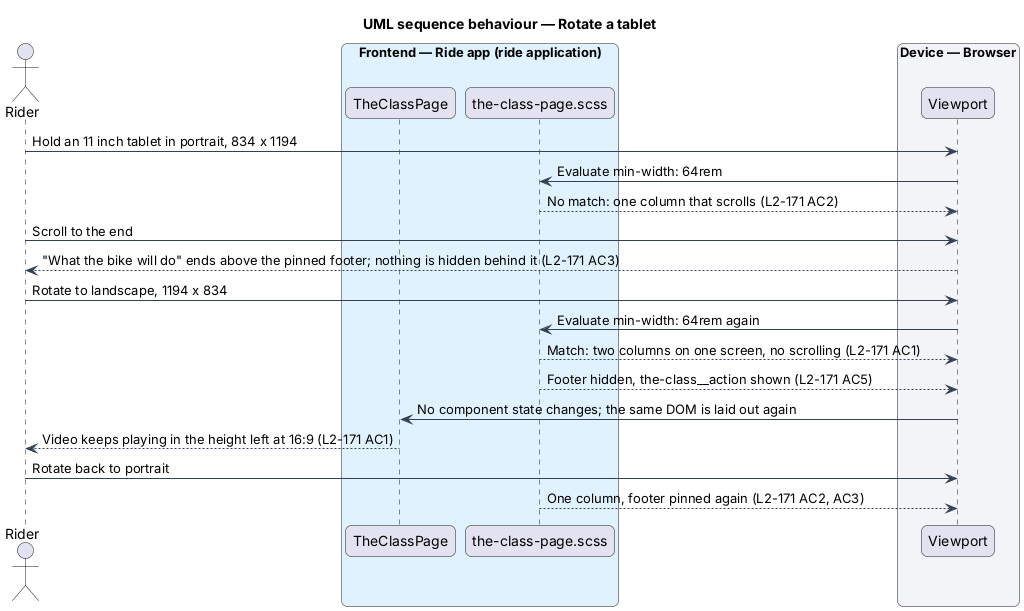

The diagram above was rendered by PlantUML. Its source (embedded in the PNG):
@startuml
title UML sequence behaviour — Rotate a tablet
skinparam backgroundColor #FFFFFF
skinparam shadowing false
skinparam roundcorner 12
skinparam defaultFontName Arial
skinparam ArrowColor #344054
skinparam rectangle {
  BorderColor #344054
  FontColor #101828
}
skinparam package {
  BorderColor #667085
  FontColor #101828
  BackgroundColor #F9FAFB
}
actor "Rider" as rider
box "Frontend — Ride app (ride application)" #E0F2FE
  participant "TheClassPage" as page
  participant "the-class-page.scss" as sheet
end box
box "Device — Browser" #F2F4F7
  participant "Viewport" as viewport
end box
rider -> viewport : Hold an 11 inch tablet in portrait, 834 x 1194
viewport -> sheet : Evaluate min-width: 64rem
sheet --> viewport : No match: one column that scrolls (L2-171 AC2)
rider -> viewport : Scroll to the end
viewport --> rider : "What the bike will do" ends above the pinned footer; nothing is hidden behind it (L2-171 AC3)
rider -> viewport : Rotate to landscape, 1194 x 834
viewport -> sheet : Evaluate min-width: 64rem again
sheet --> viewport : Match: two columns on one screen, no scrolling (L2-171 AC1)
sheet --> viewport : Footer hidden, the-class~__action shown (L2-171 AC5)
viewport -> page : No component state changes; the same DOM is laid out again
page --> rider : Video keeps playing in the height left at 16:9 (L2-171 AC1)
rider -> viewport : Rotate back to portrait
sheet --> viewport : One column, footer pinned again (L2-171 AC2, AC3)
@enduml